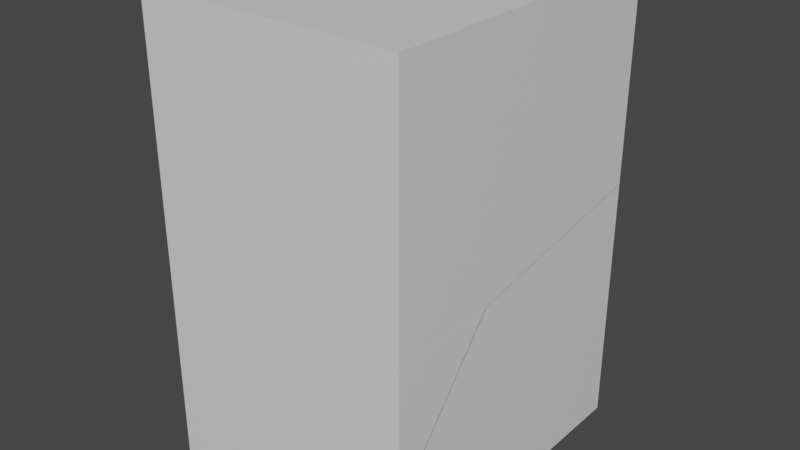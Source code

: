 # Source: Product_box_broken_3.blend  (saved by Blender 2.82.7; exported with 4.5.12 LTS)
import bpy
from mathutils import Matrix  # noqa: F401  (used for matrix-valued properties, if any)

bpy.ops.wm.read_factory_settings(use_empty=True)
scene = bpy.context.scene
scene.name = 'Scene'

# ---- collections
col_collection = bpy.data.collections.new('Collection'); scene.collection.children.link(col_collection)

# ---- materials (node trees are filled in below, after node groups)
mat_material = bpy.data.materials.new('Material')
mat_material.alpha_threshold = 0.0
mat_material.use_transparent_shadow = False
mat_material.line_color = (0.0, 0.0, 0.0, 1.0)

# ---- material node trees
mat_material.use_nodes = True; mat_material.node_tree.nodes.clear()
_N = mat_material.node_tree.nodes; _L = mat_material.node_tree.links
n0 = _N.new('ShaderNodeOutputMaterial'); n0.name = 'Material Output'; n0.location = (300, 300)
n1 = _N.new('ShaderNodeBsdfPrincipled'); n1.name = 'Principled BSDF'; n1.location = (10, 300)
n1.distribution = 'GGX'
n1.subsurface_method = 'BURLEY'
n1.inputs[2].default_value = 0.4
n1.inputs[3].default_value = 1.45
n1.inputs[27].default_value = (0.0, 0.0, 0.0, 1.0)
n1.inputs[28].default_value = 1.0
_L.new(n1.outputs[0], n0.inputs[0])
n0.is_active_output = True

# ---- world
world_world = bpy.data.worlds.new('World'); scene.world = world_world
world_world.use_nodes = True; world_world.node_tree.nodes.clear()
_N = world_world.node_tree.nodes; _L = world_world.node_tree.links
n0 = _N.new('ShaderNodeOutputWorld'); n0.name = 'World Output'; n0.location = (300, 300)
n1 = _N.new('ShaderNodeBackground'); n1.name = 'Background'; n1.location = (10, 300)
n1.inputs[0].default_value = (0.05088, 0.05088, 0.05088, 1.0)
_L.new(n1.outputs[0], n0.inputs[0])
n0.is_active_output = True
world_world.color = (0.05088, 0.05088, 0.05088)
world_world.use_sun_shadow = False
world_world.sun_shadow_jitter_overblur = 0.0

# ---- meshes
me_cube_cell_003 = bpy.data.meshes.new('Cube_cell.003')
me_cube_cell_003.from_pydata([(-0.5715, -1.0, -0.6891), (-0.5715, -1.0, 0.6892), (0.5715, -0.0679, 0.6892), (0.5715, -0.6371, 0.6892), (0.5102, -1.0, 0.6892), (-0.5715, -0.1112, 0.6892), (-0.5715, -0.07551, -0.6892), (0.3848, -0.03904, -0.6892), (0.2248, -1.0, -0.6891), (0.5715, -0.05598, 0.2164), (0.5715, -0.06137, 0.4389), (0.5715, -0.6371, 0.6892), (0.5102, -1.0, 0.6892), (-0.5715, -0.1112, 0.6892), (0.5715, -0.0679, 0.6892), (-0.5715, -0.07551, -0.6892), (0.2248, -1.0, -0.6891), (0.3848, -0.03904, -0.6892), (0.5715, -0.06137, 0.4389), (0.5715, -0.05598, 0.2164)], [], [(1, 5, 15, 0), (0, 16, 4, 1), (0, 15, 17, 16), (19, 11, 12, 8, 7), (6, 13, 14, 18, 7), (4, 3, 2, 5, 1), (18, 19, 7), (3, 9, 10, 2)])
_k = set([(2, 5), (2, 10), (3, 4), (3, 9), (4, 16), (5, 15), (6, 7), (6, 13), (7, 8), (8, 12), (9, 10), (11, 12), (11, 19), (13, 14), (14, 18), (15, 17), (16, 17), (18, 19)])
me_cube_cell_003.attributes.new('sharp_edge', 'BOOLEAN', 'EDGE').data.foreach_set('value', [ (min(e.vertices), max(e.vertices)) in _k for e in me_cube_cell_003.edges])
_uv = me_cube_cell_003.uv_layers.new(name='UVMap')
_uv.uv.foreach_set('vector', [0.0, 0.0, 0.0, 0.4444, 1.0, 0.4622, 1.0, 0.0, 0.007199, 0.992, 0.002708, 0.992, 0.001098, 0.9998, 0.007199, 0.9998, 0.007199, 0.992, 0.007199, 0.992, 0.001794, 0.992, 0.002708, 0.992, 0.2053, 0.2053, 0.6687, 0.6347, 0.1104, 0.07639, 0.9587, 0.009329, 0.9587, 0.9587, 0.9497, 0.03409, 0.9866, 0.953, 0.06701, 0.03332, 0.203, 0.0, 0.9664, 0.0, 0.001098, 0.9998, 0.0007523, 0.9998, 0.0007523, 0.9998, 0.007199, 0.9998, 0.007199, 0.9998, 1.0, 0.797, 0.2053, 0.0, 1.0, 0.0336, 0.0, 0.1814, 0.343, 0.472, 0.1816, 0.4693, 0.0, 0.4661])
me_cube_cell_003.materials.append(mat_material)
me_cube_cell_003.use_remesh_fix_poles = True
me_cube_cell_003.use_remesh_preserve_attributes = False
me_cube_cell_003.use_mirror_vertex_groups = False
me_cube_cell_003.update()
me_cube_cell_004 = bpy.data.meshes.new('Cube_cell.004')
me_cube_cell_004.from_pydata([(0.5715, 1.0, -0.6892), (0.5715, 1.0, 0.6891), (-0.5715, 1.0, -0.6892), (-0.5715, 1.0, 0.6891), (0.5715, -0.06585, 0.6892), (-0.5715, -0.1093, 0.6892), (-0.4004, -0.1028, 0.6892), (-0.5715, -0.07343, -0.6892), (0.3877, -0.03663, -0.6892), (0.5715, 0.1005, -0.6892), (0.5715, -0.06039, 0.4699), (0.5715, -0.05359, 0.2132), (-0.5715, -0.1093, 0.6892), (-0.4004, -0.1028, 0.6892), (0.5715, -0.06585, 0.6892), (-0.5715, -0.07343, -0.6892), (0.5715, 0.1005, -0.6892), (0.3877, -0.03663, -0.6892), (0.5715, -0.05359, 0.2132), (0.5715, -0.06039, 0.4699)], [], [(0, 2, 3, 1), (15, 12, 3, 2), (10, 14, 6), (17, 16, 11), (12, 13, 4, 1, 3), (4, 19, 18, 9, 0, 1), (9, 8, 15, 2, 0), (6, 5, 7, 17, 11, 10)])
_k = set([(4, 13), (4, 19), (5, 6), (5, 7), (6, 14), (7, 17), (8, 9), (8, 15), (9, 18), (10, 11), (10, 14), (11, 16), (12, 13), (12, 15), (16, 17), (18, 19)])
me_cube_cell_004.attributes.new('sharp_edge', 'BOOLEAN', 'EDGE').data.foreach_set('value', [ (min(e.vertices), max(e.vertices)) in _k for e in me_cube_cell_004.edges])
_uv = me_cube_cell_004.uv_layers.new(name='UVMap')
_uv.uv.foreach_set('vector', [0.0007523, 0.992, 0.007199, 0.992, 0.007199, 0.9998, 0.0007523, 0.9998, 1.0, 0.4633, 0.0, 0.4454, 0.0, 1.0, 1.0, 1.0, 0.04022, 0.04022, 0.8219, 0.04017, 0.8222, 0.8222, 0.04143, 0.04143, 0.7952, 0.04152, 0.7951, 0.7951, 0.007199, 0.9998, 0.006234, 0.9998, 0.0007523, 0.9998, 0.0007523, 0.9998, 0.007199, 0.9998, 0.0, 0.4671, 0.1591, 0.4698, 0.3453, 0.4732, 1.0, 0.5503, 1.0, 1.0, 0.0, 1.0, 0.0007523, 0.992, 0.001789, 0.992, 0.007199, 0.992, 0.007199, 0.992, 0.0007523, 0.992, 1.0, 0.8222, 0.9739, 0.9337, 0.04141, 0.001381, 0.04143, 0.0, 0.7951, 0.0, 1.0, 0.04022])
me_cube_cell_004.materials.append(mat_material)
me_cube_cell_004.use_remesh_fix_poles = True
me_cube_cell_004.use_remesh_preserve_attributes = False
me_cube_cell_004.use_mirror_vertex_groups = False
me_cube_cell_004.update()
me_cube_cell_001 = bpy.data.meshes.new('Cube_cell.001')
me_cube_cell_001.from_pydata([(0.5715, -1.0, -0.6891), (0.5715, -1.0, 0.6892), (0.5715, -0.6495, 0.6892), (0.5126, -1.0, 0.6892), (0.5715, 0.09757, -0.6892), (0.3888, -0.03866, -0.6892), (0.2269, -1.0, -0.6891), (0.5715, -0.05482, 0.2068), (0.5715, -0.1795, 0.3082), (0.5715, -0.6495, 0.6892), (0.5126, -1.0, 0.6892), (0.5715, 0.09757, -0.6892), (0.3888, -0.03866, -0.6892), (0.2269, -1.0, -0.6891), (0.5715, -0.05482, 0.2068), (0.5715, -0.1795, 0.3082)], [], [(1, 9, 10), (0, 11, 14, 15, 9, 1), (13, 3, 2, 8, 7, 12), (10, 6, 0, 1), (7, 4, 12), (6, 5, 11, 0)])
_k = set([(2, 3), (2, 8), (3, 13), (4, 7), (4, 12), (5, 6), (5, 11), (6, 10), (7, 8), (9, 10), (9, 15), (11, 14), (12, 13), (14, 15)])
me_cube_cell_001.attributes.new('sharp_edge', 'BOOLEAN', 'EDGE').data.foreach_set('value', [ (min(e.vertices), max(e.vertices)) in _k for e in me_cube_cell_001.edges])
_uv = me_cube_cell_001.uv_layers.new(name='UVMap')
_uv.uv.foreach_set('vector', [0.0007523, 0.9998, 0.0007523, 0.9998, 0.001084, 0.9998, 1.0, 0.0, 1.0, 0.5488, 0.35, 0.4726, 0.2764, 0.4103, 0.0, 0.1753, 0.0, 0.0, 0.05042, 0.008753, 0.9664, 0.0783, 0.9662, 0.6273, 0.8787, 0.0, 1.0, 0.2064, 1.0, 0.9582, 0.001084, 0.9998, 0.002696, 0.992, 0.0007523, 0.992, 0.0007523, 0.9998, 0.7936, 0.0, 0.794, 0.7519, 0.04184, 0.0, 0.002696, 0.992, 0.001783, 0.992, 0.0007523, 0.992, 0.0007523, 0.992])
me_cube_cell_001.materials.append(mat_material)
me_cube_cell_001.use_remesh_fix_poles = True
me_cube_cell_001.use_remesh_preserve_attributes = False
me_cube_cell_001.use_mirror_vertex_groups = False
me_cube_cell_001.update()

# ---- objects
ob_cube_cell = bpy.data.objects.new('Cube_cell', me_cube_cell_003)
ob_cube_cell_001 = bpy.data.objects.new('Cube_cell.001', me_cube_cell_004)
ob_cube_cell_002 = bpy.data.objects.new('Cube_cell.002', me_cube_cell_001)

# ---- transforms, parenting, visibility, modifiers, constraints
ob_cube_cell.location = (0.0, 0.0, 0.0)
ob_cube_cell.rotation_euler = (1.571, -0.0, 0.0)
ob_cube_cell.lineart.crease_threshold = 0.0
ob_cube_cell_001.location = (0.0, 0.0, 0.0)
ob_cube_cell_001.rotation_euler = (1.571, -0.0, 0.0)
ob_cube_cell_001.lineart.crease_threshold = 0.0
ob_cube_cell_002.location = (0.0, 0.0, 0.0)
ob_cube_cell_002.rotation_euler = (1.571, -0.0, 0.0)
ob_cube_cell_002.lineart.crease_threshold = 0.0

# ---- collection membership
col_collection.objects.link(ob_cube_cell)
col_collection.objects.link(ob_cube_cell_001)
col_collection.objects.link(ob_cube_cell_002)

# ---- scene / render settings (as saved in the file)
scene.frame_start = 1; scene.frame_end = 250; scene.frame_set(1)
scene.render.engine = 'BLENDER_EEVEE_NEXT'
scene.cycles.use_denoising = False
scene.cycles.samples = 128
scene.cycles.sampling_pattern = 'TABULATED_SOBOL'
scene.cycles.use_adaptive_sampling = False
scene.cycles.use_light_tree = False
scene.view_settings.view_transform = 'Filmic'
bpy.context.view_layer.update()

# ---- added for rendering (the .blend has no active camera and no usable light): camera, sun
cam_auto = bpy.data.cameras.new('AutoCamera')
cam_auto.lens = 50.0
cam_auto.sensor_width = 36.0
cam_auto.clip_end = 1000.0
ob_auto_camera = bpy.data.objects.new('AutoCamera', cam_auto)
scene.collection.objects.link(ob_auto_camera)
ob_auto_camera.location = (2.48368, -2.98042, 1.98695)
ob_auto_camera.rotation_euler = (1.09748, -7.21219e-08, 0.694738)
scene.camera = ob_auto_camera
light_auto_sun = bpy.data.lights.new('AutoSun', 'SUN')
light_auto_sun.energy = 3.0
light_auto_sun.angle = 0.0523599
ob_auto_sun = bpy.data.objects.new('AutoSun', light_auto_sun)
scene.collection.objects.link(ob_auto_sun)
ob_auto_sun.rotation_euler = (0.872665, 0.174533, 0.523599)
bpy.context.view_layer.update()

